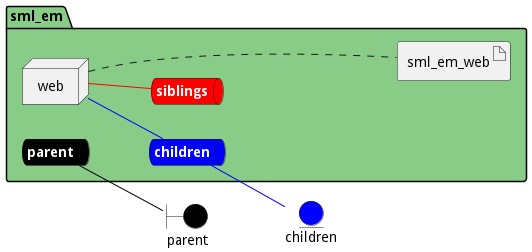

The diagram above was rendered by PlantUML. Its source (embedded in the PNG):
@startuml

left to right direction


boundary parent #black


entity children #blue




package "sml_em" #88cc88 {
    queue parentnet #black [
            <b><color:white>parent</color></b>
    ]
    
    parentnet -[#black]- parent
    
    queue childrennet #blue [
            <b><color:white>children</color></b>
    ]
    
    childrennet -[#blue]- children
    
    queue siblingsnet #red [
            <b><color:white>siblings</color></b>
    ]
    

node "web" as webService


        artifact "sml_em_web" as sml_em_webimage
    
}

webService -[#blue]- childrennet

webService -[#red]- siblingsnet
webService .... sml_em_webimage


@enduml